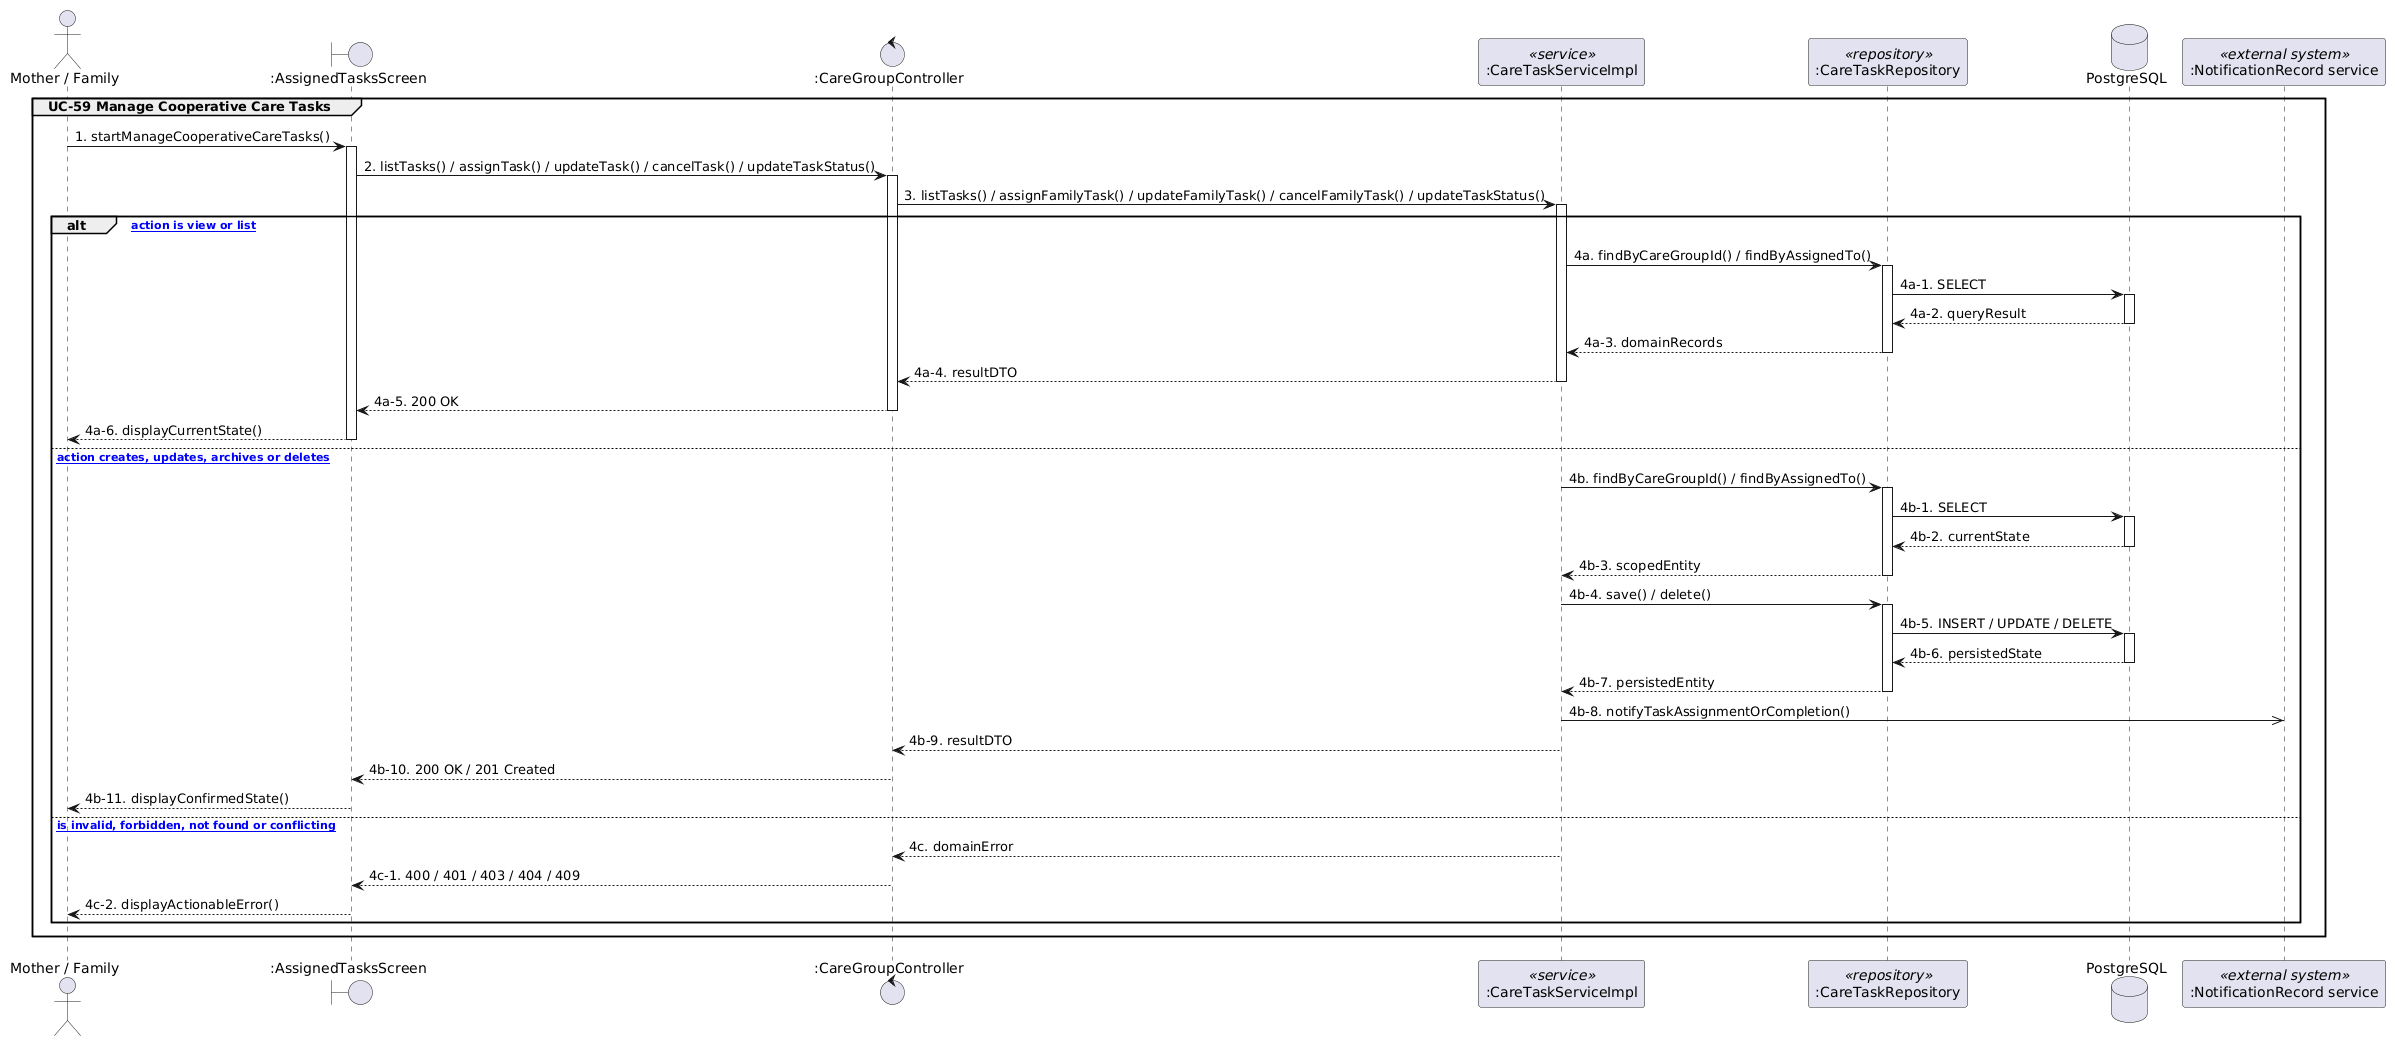

The diagram above was rendered by PlantUML. Its source (embedded in the PNG):
@startuml
skinparam shadowing false

actor "Mother / Family" as Actor
boundary ":AssignedTasksScreen" as UI1
control ":CareGroupController" as Controller1
participant ":CareTaskServiceImpl" as Service1 <<service>>
participant ":CareTaskRepository" as Repository1 <<repository>>
database "PostgreSQL" as DB
participant ":NotificationRecord service" as External1 <<external system>>

group UC-59 Manage Cooperative Care Tasks
  Actor -> UI1 : 1. startManageCooperativeCareTasks()
  activate UI1
  UI1 -> Controller1 : 2. listTasks() / assignTask() / updateTask() / cancelTask() / updateTaskStatus()
  activate Controller1
  Controller1 -> Service1 : 3. listTasks() / assignFamilyTask() / updateFamilyTask() / cancelFamilyTask() / updateTaskStatus()
  activate Service1
  alt [selected action is view or list]
    Service1 -> Repository1 : 4a. findByCareGroupId() / findByAssignedTo()
    activate Repository1
    Repository1 -> DB : 4a-1. SELECT
    activate DB
    DB --> Repository1 : 4a-2. queryResult
    deactivate DB
    Repository1 --> Service1 : 4a-3. domainRecords
    deactivate Repository1
    Service1 --> Controller1 : 4a-4. resultDTO
    deactivate Service1
    Controller1 --> UI1 : 4a-5. 200 OK
    deactivate Controller1
    UI1 --> Actor : 4a-6. displayCurrentState()
    deactivate UI1
  else [selected action creates, updates, archives or deletes]
    Service1 -> Repository1 : 4b. findByCareGroupId() / findByAssignedTo()
    activate Repository1
    Repository1 -> DB : 4b-1. SELECT
    activate DB
    DB --> Repository1 : 4b-2. currentState
    deactivate DB
    Repository1 --> Service1 : 4b-3. scopedEntity
    deactivate Repository1
    Service1 -> Repository1 : 4b-4. save() / delete()
    activate Repository1
    Repository1 -> DB : 4b-5. INSERT / UPDATE / DELETE
    activate DB
    DB --> Repository1 : 4b-6. persistedState
    deactivate DB
    Repository1 --> Service1 : 4b-7. persistedEntity
    deactivate Repository1
    Service1 ->> External1 : 4b-8. notifyTaskAssignmentOrCompletion()
    Service1 --> Controller1 : 4b-9. resultDTO
    deactivate Service1
    Controller1 --> UI1 : 4b-10. 200 OK / 201 Created
    deactivate Controller1
    UI1 --> Actor : 4b-11. displayConfirmedState()
    deactivate UI1
  else [request is invalid, forbidden, not found or conflicting]
    Service1 --> Controller1 : 4c. domainError
    deactivate Service1
    Controller1 --> UI1 : 4c-1. 400 / 401 / 403 / 404 / 409
    deactivate Controller1
    UI1 --> Actor : 4c-2. displayActionableError()
    deactivate UI1
  end
end
@enduml